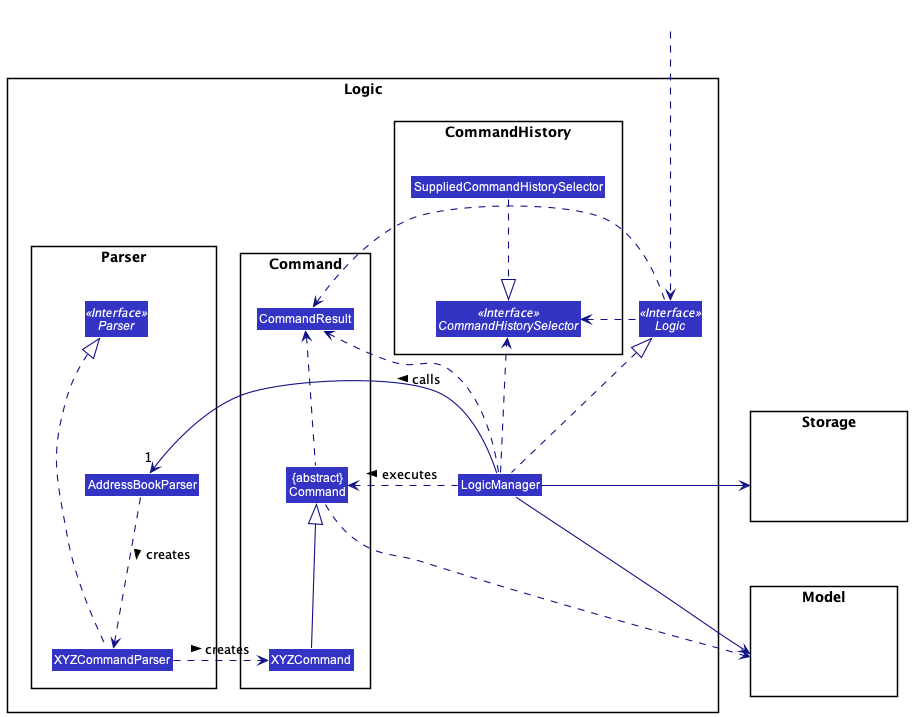

The diagram above was rendered by PlantUML. Its source (embedded in the PNG):
@startuml
!include style.puml
skinparam arrowThickness 1.1
skinparam arrowColor LOGIC_COLOR_T4
skinparam classBackgroundColor LOGIC_COLOR

package Logic {

package Parser {
Interface Parser <<Interface>>
Class AddressBookParser
Class XYZCommandParser
}

package Command {
Class XYZCommand
Class CommandResult
Class "{abstract}\nCommand" as Command
}

package CommandHistory {
Interface CommandHistorySelector <<Interface>>
Class SuppliedCommandHistorySelector
}

Interface Logic <<Interface>>
Class LogicManager
}

package Model {
Class HiddenModel #FFFFFF
}

package Storage {
CLass HiddenStorage #FFFFFF
}

'Logic
Class HiddenOutside #FFFFFF
HiddenOutside ...> Logic
Logic ..> CommandResult

'Logic Manager
LogicManager .up.|> Logic
LogicManager -left->"1" AddressBookParser: calls >
LogicManager --> Model
LogicManager -> Storage
LogicManager .left.> CommandResult

'Command History
SuppliedCommandHistorySelector ..|> CommandHistorySelector
Logic .left> CommandHistorySelector
LogicManager .> CommandHistorySelector

'Parser
AddressBookParser .down.> XYZCommandParser: creates >
XYZCommandParser .right.> XYZCommand : creates >
XYZCommandParser .up..|> Parser

'Command
XYZCommand -up-|> Command
LogicManager .left.> Command : executes >
Command .up.> CommandResult
CommandResult -[hidden]-> Parser
Command .right.> Model
@enduml